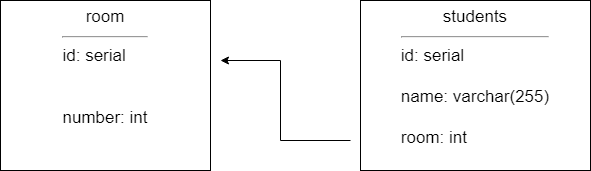

The diagram above was exported from draw.io. Its source (the exported page's mxGraphModel, read from the mxfile embedded in the PNG):
<mxGraphModel dx="880" dy="484" grid="1" gridSize="10" guides="1" tooltips="1" connect="1" arrows="1" fold="1" page="1" pageScale="1" pageWidth="827" pageHeight="1169" math="0" shadow="0">
  <root>
    <mxCell id="0" />
    <mxCell id="1" parent="0" />
    <mxCell id="hIirCkkT-5XfzNmmSxtV-1" value="&lt;font style=&quot;font-size: 17px;&quot;&gt;room&lt;br&gt;&lt;hr&gt;&lt;div style=&quot;text-align: left;&quot;&gt;&lt;span style=&quot;background-color: initial;&quot;&gt;id: serial&lt;/span&gt;&lt;/div&gt;&lt;div style=&quot;text-align: left;&quot;&gt;&lt;span style=&quot;background-color: initial;&quot;&gt;&lt;br&gt;&lt;/span&gt;&lt;/div&gt;&lt;div style=&quot;text-align: left;&quot;&gt;&lt;br&gt;&lt;/div&gt;&lt;div style=&quot;text-align: left;&quot;&gt;&lt;span style=&quot;background-color: initial;&quot;&gt;number: int&lt;/span&gt;&lt;/div&gt;&lt;/font&gt;" style="rounded=0;whiteSpace=wrap;html=1;verticalAlign=top;" parent="1" vertex="1">
      <mxGeometry x="80" y="40" width="210" height="170" as="geometry" />
    </mxCell>
    <mxCell id="hIirCkkT-5XfzNmmSxtV-2" value="&lt;font style=&quot;font-size: 17px;&quot;&gt;students&lt;br&gt;&lt;hr&gt;&lt;div style=&quot;text-align: justify;&quot;&gt;&lt;span style=&quot;background-color: initial;&quot;&gt;id: serial&lt;/span&gt;&lt;/div&gt;&lt;div style=&quot;text-align: justify;&quot;&gt;&lt;span style=&quot;background-color: initial;&quot;&gt;&lt;br&gt;&lt;/span&gt;&lt;/div&gt;&lt;div style=&quot;text-align: justify;&quot;&gt;&lt;span style=&quot;background-color: initial;&quot;&gt;name: varchar(255)&lt;/span&gt;&lt;/div&gt;&lt;div style=&quot;text-align: justify;&quot;&gt;&lt;span style=&quot;background-color: initial;&quot;&gt;&lt;br&gt;&lt;/span&gt;&lt;/div&gt;&lt;div style=&quot;text-align: justify;&quot;&gt;&lt;span style=&quot;background-color: initial;&quot;&gt;room: int&lt;/span&gt;&lt;/div&gt;&lt;/font&gt;" style="rounded=0;whiteSpace=wrap;html=1;align=center;labelPosition=center;verticalLabelPosition=middle;verticalAlign=top;" parent="1" vertex="1">
      <mxGeometry x="440" y="40" width="230" height="170" as="geometry" />
    </mxCell>
    <mxCell id="hIirCkkT-5XfzNmmSxtV-4" value="" style="endArrow=classic;html=1;rounded=0;fontSize=17;" parent="1" edge="1">
      <mxGeometry width="50" height="50" relative="1" as="geometry">
        <mxPoint x="430" y="180" as="sourcePoint" />
        <mxPoint x="300" y="100" as="targetPoint" />
        <Array as="points">
          <mxPoint x="360" y="180" />
          <mxPoint x="360" y="100" />
        </Array>
      </mxGeometry>
    </mxCell>
  </root>
</mxGraphModel>